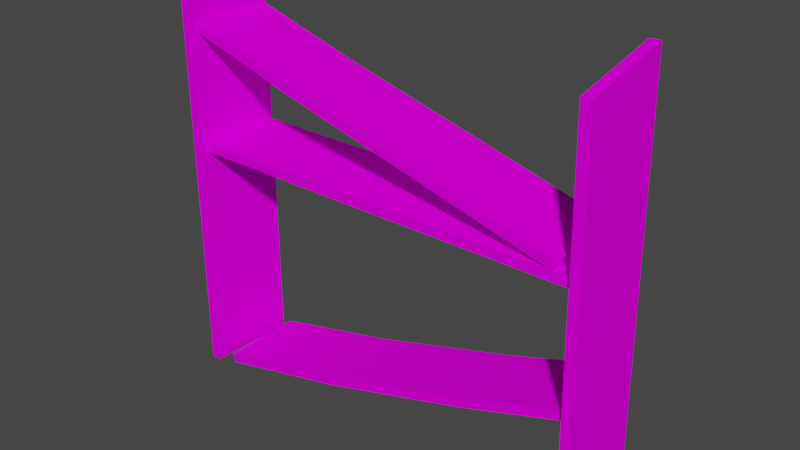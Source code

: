 # Source: HQpolc1_c1.blend  (saved by Blender 2.82.7; exported with 4.5.12 LTS)
import bpy
from mathutils import Matrix  # noqa: F401  (used for matrix-valued properties, if any)

bpy.ops.wm.read_factory_settings(use_empty=True)
scene = bpy.context.scene
scene.name = 'Scene'

# ---- collections
col_collection = bpy.data.collections.new('Collection'); scene.collection.children.link(col_collection)

# ---- images (referenced by path relative to the original .blend; pixels are not part of the script)
import os
ASSET_DIR = os.environ.get("B2B_ASSET_DIR", "")  # directory of the original .blend (textures are referenced by path, not embedded)
HERE = os.path.dirname(os.path.abspath(__file__))  # packed textures are extracted next to this script under _unpacked/

def load_image(name, relpath, width, height, colorspace="sRGB"):
    """Load a texture the original file referenced (path relative to the .blend, or extracted next to this script)."""
    p = next((c for c in (os.path.join(HERE, relpath), os.path.join(ASSET_DIR, relpath)) if relpath and os.path.exists(c)), "")
    if p:
        img = bpy.data.images.load(p, check_existing=True)
        img.name = name
    else:  # same state as the original file: an image datablock whose file is absent (Cycles renders it pink)
        img = bpy.data.images.new(name, width, height)
        img.source = "FILE"
        img.filepath = "//" + (relpath or name)
    img.colorspace_settings.name = colorspace
    return img
img_prkna01_bmp = load_image('prkna01.bmp', 'prkna01.bmp', 1024, 1024, 'sRGB')

# ---- materials (node trees are filled in below, after node groups)
mat_prkna01_bmp = bpy.data.materials.new('prkna01.bmp')
mat_prkna01_bmp.use_transparent_shadow = False

# ---- material node trees
mat_prkna01_bmp.use_nodes = True; mat_prkna01_bmp.node_tree.nodes.clear()
_N = mat_prkna01_bmp.node_tree.nodes; _L = mat_prkna01_bmp.node_tree.links
n0 = _N.new('ShaderNodeOutputMaterial'); n0.name = 'Material Output'; n0.location = (300, 300)
n1 = _N.new('ShaderNodeBsdfPrincipled'); n1.name = 'Principled BSDF'; n1.location = (10, 300)
n1.distribution = 'GGX'
n1.subsurface_method = 'BURLEY'
n1.inputs[2].default_value = 0.0
n1.inputs[3].default_value = 1.45
n1.inputs[13].default_value = 0.0
n1.inputs[27].default_value = (0.0, 0.0, 0.0, 1.0)
n1.inputs[28].default_value = 1.0
n2 = _N.new('ShaderNodeTexImage'); n2.name = 'Image Texture'; n2.location = (0, 0)
n2.image = img_prkna01_bmp
_L.new(n1.outputs[0], n0.inputs[0])
_L.new(n2.outputs[0], n1.inputs[0])
n0.is_active_output = True

# ---- world
world_world = bpy.data.worlds.new('World'); scene.world = world_world
world_world.use_nodes = True; world_world.node_tree.nodes.clear()
_N = world_world.node_tree.nodes; _L = world_world.node_tree.links
n0 = _N.new('ShaderNodeOutputWorld'); n0.name = 'World Output'; n0.location = (300, 300)
n1 = _N.new('ShaderNodeBackground'); n1.name = 'Background'; n1.location = (10, 300)
n1.inputs[0].default_value = (0.05088, 0.05088, 0.05088, 1.0)
_L.new(n1.outputs[0], n0.inputs[0])
n0.is_active_output = True
world_world.color = (0.05088, 0.05088, 0.05088)
world_world.use_sun_shadow = False
world_world.sun_shadow_jitter_overblur = 0.0

# ---- meshes
me_policka = bpy.data.meshes.new('policka')
me_policka.from_pydata([(-0.5025, -0.09729, 0.06573), (-0.5025, 0.1063, 0.06573), (-0.5025, -0.09729, 0.08832), (-0.5025, 0.1063, 0.08832), (-0.5086, -0.09729, 0.3554), (0.4459, -0.09729, 0.08819), (-0.5086, 0.1063, 0.3554), (-0.503, -0.09729, 0.3773), (0.4503, -0.09729, 0.1097), (-0.503, 0.1063, 0.3773), (-0.2389, 0.1063, 0.2738), (-0.2389, -0.09729, 0.2738), (-0.2335, -0.09729, 0.2955), (-0.2335, 0.1063, 0.2955), (-0.5019, -0.113, -0.5028), (-0.5019, -0.113, 0.4419), (-0.4887, 0.1018, -0.5028), (-0.5019, 0.113, 0.5028), (-0.527, -0.113, -0.5028), (-0.527, -0.113, 0.4419), (-0.5138, 0.1018, -0.5028), (-0.527, 0.113, 0.5028), (-0.5025, -0.09729, 0.06573), (-0.5025, -0.09729, 0.08832), (-0.5025, 0.1063, 0.06573), (-0.5025, 0.1063, 0.08832), (0.4503, 0.1063, 0.1097), (-0.5025, 0.1063, 0.06573), (-0.5025, -0.09729, 0.06573), (-0.5025, -0.09729, 0.08832), (-0.5025, 0.1063, 0.08832), (0.4459, 0.1063, 0.08819), (-0.5086, -0.09729, 0.3554), (-0.2389, -0.09729, 0.2738), (-0.503, -0.09729, 0.3773), (-0.2335, -0.09729, 0.2955), (-0.2389, 0.1063, 0.2738), (-0.2335, 0.1063, 0.2955), (-0.5086, 0.1063, 0.3554), (-0.5086, -0.09729, 0.3554), (-0.503, -0.09729, 0.3773), (-0.503, 0.1063, 0.3773), (0.4459, 0.1063, 0.08819), (0.4459, -0.09729, 0.08819), (0.4503, -0.09729, 0.1097), (0.4503, 0.1063, 0.1097), (-0.5086, 0.1063, 0.3554), (-0.503, 0.1063, 0.3773), (-0.5025, 0.1063, -0.2133), (-0.5019, -0.113, -0.5028), (-0.5019, -0.113, 0.4419), (-0.527, -0.113, 0.4419), (-0.5025, -0.09729, -0.1907), (-0.527, -0.113, -0.5028), (-0.5025, -0.09729, -0.2133), (-0.5019, -0.113, 0.4419), (-0.5019, 0.113, 0.5028), (-0.527, 0.113, 0.5028), (-0.527, -0.113, 0.4419), (-0.5025, 0.1063, -0.1907), (-0.5019, 0.113, 0.5028), (-0.4887, 0.1018, -0.5028), (-0.5138, 0.1018, -0.5028), (-0.527, 0.113, 0.5028), (-0.4887, 0.1018, -0.5028), (-0.5019, -0.113, -0.5028), (-0.527, -0.113, -0.5028), (-0.5138, 0.1018, -0.5028), (-0.2712, -0.09729, 0.08832), (-0.3039, -0.09729, 0.06573), (0.2602, 0.1063, 0.08832), (0.2486, 0.1063, 0.06573), (-0.3039, -0.09729, 0.06573), (0.2486, 0.1063, 0.06573), (-0.2712, -0.09729, 0.08832), (0.2602, 0.1063, 0.08832), (0.2242, 0.07845, 0.06573), (-0.1316, 0.008726, 0.06573), (0.2187, 0.0589, 0.08832), (-0.1277, -0.008981, 0.08832), (0.4459, -0.09729, 0.08819), (0.4459, 0.1063, 0.08819), (0.4503, 0.1063, 0.1097), (0.4503, -0.09729, 0.1097), (0.2602, 0.1063, 0.08832), (0.2486, 0.1063, 0.06573), (-0.2712, -0.09729, 0.08832), (-0.3039, -0.09729, 0.06573), (-0.1316, 0.008726, 0.06573), (0.2242, 0.07845, 0.06573), (0.2187, 0.0589, 0.08832), (-0.1277, -0.008981, 0.08832)], [], [(25, 75, 71, 24), (29, 30, 27, 28), (10, 11, 4, 6), (57, 58, 55, 56), (47, 37, 36, 46), (52, 59, 48, 54), (35, 34, 32, 33), (43, 11, 10, 42), (13, 9, 7, 12), (37, 26, 31, 36), (17, 15, 14, 16), (21, 20, 18, 19), (51, 53, 49, 50), (66, 67, 64, 65), (8, 35, 33, 5), (40, 41, 38, 39), (62, 63, 60, 61), (45, 13, 12, 44), (73, 76, 77, 69, 0, 1), (74, 79, 78, 70, 3, 2), (72, 68, 23, 22), (82, 83, 80, 81), (90, 89, 85, 84), (86, 87, 88, 91), (91, 88, 89, 90)])
me_policka.polygons.foreach_set('use_smooth', [True] * 25)
_uv = me_policka.uv_layers.new(name='UVMap')
_uv.uv.foreach_set('vector', [0.4109, 0.1065, 0.4109, -0.6585, 0.4334, -0.6469, 0.4334, 0.1065, 0.4109, -0.09773, 0.4109, 0.1065, 0.4334, 0.1065, 0.4334, -0.09773, 0.3796, -0.7157, 0.5009, -0.7157, 0.5009, -0.9993, 0.3796, -0.9993, 0.4109, -0.9023, 0.4109, -1.107, 0.4334, -1.107, 0.4334, -0.9023, 0.4109, 0.1065, 0.4109, -0.1803, 0.4334, -0.18, 0.4334, 0.1065, 0.4109, -0.09773, 0.4109, 0.1065, 0.4334, 0.1065, 0.4334, -0.09773, 0.4109, -0.3845, 0.4109, -0.09773, 0.4334, -0.09773, 0.4334, -0.3842, 0.5009, -0.0006682, 0.5009, -0.7157, 0.3796, -0.7157, 0.3796, -0.0006682, 0.8769, -0.7154, 0.8769, -0.9993, 0.9923, -0.9993, 0.9923, -0.7154, 0.4109, -0.1803, 0.4109, -0.9023, 0.4334, -0.9023, 0.4334, -0.18, 0.3796, -0.0006682, 0.5009, -0.06105, 0.5009, -0.9993, 0.3796, -0.9993, 0.3796, -0.0006682, 0.3796, -0.9993, 0.5009, -0.9993, 0.5009, -0.06105, 0.4109, -1.107, 0.4109, -0.09773, 0.4334, -0.09773, 0.4334, -1.107, 0.4109, -0.09773, 0.4109, 0.1065, 0.4334, 0.1065, 0.4334, -0.09773, 0.4109, -1.107, 0.4109, -0.3845, 0.4334, -0.3842, 0.4334, -1.107, 0.4109, -0.09773, 0.4109, 0.1065, 0.4334, 0.1065, 0.4334, -0.09773, 0.4109, 0.1065, 0.4109, -0.9023, 0.4334, -0.9023, 0.4334, 0.1065, 0.8769, -0.0006682, 0.8769, -0.7154, 0.9923, -0.7154, 0.9923, -0.0006682, 0.3796, -0.2534, 0.3962, -0.2777, 0.4377, -0.6309, 0.5009, -0.802, 0.5009, -0.9993, 0.3796, -0.9993, 0.5009, -0.7697, 0.4483, -0.6271, 0.4078, -0.2832, 0.3796, -0.2419, 0.3796, -0.9993, 0.5009, -0.9993, 0.4334, -0.297, 0.4109, -0.3297, 0.4109, -0.09773, 0.4334, -0.09773, 0.4109, -0.9023, 0.4109, -1.107, 0.4334, -1.107, 0.4334, -0.9023, 0.4109, -0.566, 0.4334, -0.566, 0.4334, -0.9023, 0.4109, -0.9023, 0.4109, 0.1065, 0.4334, 0.1065, 0.4334, -0.2297, 0.4109, -0.2297, 0.4109, -0.2297, 0.4334, -0.2297, 0.4334, -0.566, 0.4109, -0.566])
me_policka.materials.append(mat_prkna01_bmp)
me_policka.use_remesh_fix_poles = True
me_policka.use_remesh_preserve_attributes = False
me_policka.use_mirror_vertex_groups = False
me_policka.update()
me_policka_001 = bpy.data.meshes.new('policka.001')
me_policka_001.from_pydata([(0.4883, 0.1063, 0.3281), (0.4872, 0.1063, 0.35), (0.527, -0.113, -0.5028), (0.5078, -0.113, 0.4419), (0.527, 0.113, -0.5028), (0.5078, 0.113, 0.4877), (0.5019, -0.113, -0.5028), (0.4827, -0.113, 0.4419), (0.5019, 0.113, -0.5028), (0.4827, 0.113, 0.4877), (-0.4614, -0.09729, -0.503), (0.5045, -0.09729, -0.2226), (-0.4614, 0.1063, -0.503), (0.5045, 0.1063, -0.2226), (-0.4679, -0.09729, -0.4813), (0.498, -0.09729, -0.201), (-0.4679, 0.1063, -0.4813), (0.498, 0.1063, -0.201), (-0.1301, 0.1063, -0.4232), (-0.1301, -0.09729, -0.4232), (-0.1366, -0.09729, -0.4015), (-0.1366, 0.1063, -0.4015), (0.2331, 0.1063, -0.3149), (0.2266, 0.1063, -0.2933), (0.2331, -0.09729, -0.3149), (0.2266, -0.09729, -0.2933), (0.498, -0.09729, -0.201), (0.498, 0.1063, -0.201), (0.5031, -0.09729, 0.06573), (0.5031, 0.1063, 0.06573), (0.5031, 0.1063, 0.08832), (0.5045, -0.09729, -0.2226), (0.5031, -0.09729, 0.08832), (0.5045, 0.1063, -0.2226), (0.4872, -0.09729, 0.35), (0.4883, -0.09729, 0.3281), (0.2331, -0.09729, -0.3149), (0.2266, -0.09729, -0.2933), (0.5045, -0.09729, -0.2226), (-0.1301, 0.1063, -0.4232), (-0.1366, 0.1063, -0.4015), (-0.4614, 0.1063, -0.503), (0.2266, 0.1063, -0.2933), (0.498, -0.09729, -0.201), (-0.1366, -0.09729, -0.4015), (0.498, 0.1063, -0.201), (0.5045, 0.1063, -0.2226), (0.2331, 0.1063, -0.3149), (-0.4679, 0.1063, -0.4813), (-0.1301, -0.09729, -0.4232), (-0.4679, -0.09729, -0.4813), (-0.4614, -0.09729, -0.503), (0.5019, 0.113, -0.5028), (0.527, 0.113, -0.5028), (0.527, -0.113, -0.5028), (0.5078, -0.113, 0.4419), (0.4827, -0.113, 0.4419), (0.527, -0.113, -0.5028), (0.5019, -0.113, -0.5028), (0.5019, -0.113, -0.5028), (0.5078, -0.113, 0.4419), (0.5078, 0.113, 0.4877), (0.4827, 0.113, 0.4877), (0.4827, 0.113, 0.4877), (0.4827, -0.113, 0.4419), (0.5078, 0.113, 0.4877), (0.5019, 0.113, -0.5028), (0.527, 0.113, -0.5028), (0.5031, -0.09729, 0.06573), (0.5031, 0.1063, 0.06573), (0.5031, -0.09729, 0.08832), (0.5031, 0.1063, 0.08832), (0.5031, -0.09729, 0.06573), (0.5031, -0.09729, 0.08832), (0.5031, 0.1063, 0.06573), (0.5031, 0.1063, 0.08832), (-0.2712, -0.09729, 0.08832), (-0.3039, -0.09729, 0.06573), (0.2602, 0.1063, 0.08832), (0.2486, 0.1063, 0.06573), (-0.3039, -0.09729, 0.06573), (0.2486, 0.1063, 0.06573), (-0.2712, -0.09729, 0.08832), (0.2602, 0.1063, 0.08832), (0.2242, 0.07845, 0.06573), (-0.1316, 0.008726, 0.06573), (0.2187, 0.0589, 0.08832), (-0.1277, -0.008981, 0.08832), (-0.4679, 0.1063, -0.4813), (-0.4614, 0.1063, -0.503), (-0.4614, -0.09729, -0.503), (-0.4679, -0.09729, -0.4813), (0.2602, 0.1063, 0.08832), (0.2486, 0.1063, 0.06573), (-0.2712, -0.09729, 0.08832), (-0.3039, -0.09729, 0.06573), (-0.1316, 0.008726, 0.06573), (0.2242, 0.07845, 0.06573), (0.2187, 0.0589, 0.08832), (-0.1277, -0.008981, 0.08832)], [], [(30, 32, 28, 29), (21, 16, 14, 20), (17, 26, 31, 13), (48, 40, 39, 41), (40, 23, 22, 39), (45, 42, 25, 43), (66, 63, 65, 67), (5, 3, 2, 4), (9, 8, 6, 7), (15, 37, 36, 11), (56, 58, 54, 55), (62, 64, 60, 61), (24, 19, 18, 47), (42, 21, 20, 25), (18, 19, 10, 12), (38, 24, 47, 46), (59, 52, 53, 57), (44, 50, 51, 49), (37, 44, 49, 36), (1, 34, 35, 0), (23, 27, 33, 22), (71, 78, 86, 87, 82, 70), (73, 76, 80, 72), (69, 68, 77, 85, 84, 81), (79, 83, 75, 74), (91, 88, 89, 90), (98, 92, 93, 97), (94, 99, 96, 95), (99, 98, 97, 96)])
me_policka_001.polygons.foreach_set('use_smooth', [True] * 29)
_uv = me_policka_001.uv_layers.new(name='UVMap')
_uv.uv.foreach_set('vector', [0.4109, -0.9023, 0.4109, -1.107, 0.4334, -1.107, 0.4334, -0.9023, 0.3796, -0.6615, 0.3796, -0.9993, 0.5009, -0.9993, 0.5009, -0.6615, 0.4109, -0.9023, 0.4109, -1.107, 0.4334, -1.107, 0.4334, -0.9023, 0.4109, 0.1065, 0.4109, -0.2347, 0.4334, -0.2347, 0.4334, 0.1065, 0.4109, -0.2347, 0.4109, -0.6149, 0.4334, -0.6149, 0.4334, -0.2347, 0.3796, -0.0006682, 0.3796, -0.2851, 0.5009, -0.2851, 0.5009, -0.0006682, 0.4109, 0.1065, 0.4109, -0.9023, 0.4334, -0.9023, 0.4334, 0.1065, 0.3796, -0.0006682, 0.5009, -0.06105, 0.5009, -0.9993, 0.3796, -0.9993, 0.3796, -0.0006682, 0.3796, -0.9993, 0.5009, -0.9993, 0.5009, -0.06105, 0.4109, -1.107, 0.4109, -0.8192, 0.4334, -0.8192, 0.4334, -1.107, 0.4109, -1.107, 0.4109, -0.09773, 0.4334, -0.09773, 0.4334, -1.107, 0.4109, -0.9023, 0.4109, -1.107, 0.4334, -1.107, 0.4334, -0.9023, 0.5009, -0.2851, 0.5009, -0.6615, 0.3796, -0.6615, 0.3796, -0.2851, 0.3796, -0.2851, 0.3796, -0.6615, 0.5009, -0.6615, 0.5009, -0.2851, 0.3796, -0.6615, 0.5009, -0.6615, 0.5009, -0.9993, 0.3796, -0.9993, 0.5009, -0.0006682, 0.5009, -0.2851, 0.3796, -0.2851, 0.3796, -0.0006682, 0.4109, -0.09773, 0.4109, 0.1065, 0.4334, 0.1065, 0.4334, -0.09773, 0.4109, -0.439, 0.4109, -0.09773, 0.4334, -0.09773, 0.4334, -0.439, 0.4109, -0.8192, 0.4109, -0.439, 0.4334, -0.439, 0.4334, -0.8192, 0.4109, -0.9023, 0.4109, -1.107, 0.4334, -1.107, 0.4334, -0.9023, 0.4109, -0.6149, 0.4109, -0.9023, 0.4334, -0.9023, 0.4334, -0.6149, 0.3796, -0.0006682, 0.3796, -0.2419, 0.4078, -0.2832, 0.4483, -0.6271, 0.5009, -0.7697, 0.5009, -0.0006682, 0.4109, -1.107, 0.4109, -0.3297, 0.4334, -0.297, 0.4334, -1.107, 0.3796, -0.0006682, 0.5009, -0.0006682, 0.5009, -0.802, 0.4377, -0.6309, 0.3962, -0.2777, 0.3796, -0.2534, 0.4334, -0.6469, 0.4109, -0.6585, 0.4109, -0.9023, 0.4334, -0.9023, 0.4109, -0.09773, 0.4109, 0.1065, 0.4334, 0.1065, 0.4334, -0.09773, 0.4109, -0.566, 0.4109, -0.9023, 0.4334, -0.9023, 0.4334, -0.566, 0.4109, 0.1065, 0.4109, -0.2297, 0.4334, -0.2297, 0.4334, 0.1065, 0.4109, -0.2297, 0.4109, -0.566, 0.4334, -0.566, 0.4334, -0.2297])
me_policka_001.materials.append(mat_prkna01_bmp)
me_policka_001.use_remesh_fix_poles = True
me_policka_001.use_remesh_preserve_attributes = False
me_policka_001.use_mirror_vertex_groups = False
me_policka_001.update()

# ---- objects
ob_policka01 = bpy.data.objects.new('policka01', me_policka)
ob_policka02 = bpy.data.objects.new('policka02', me_policka_001)

# ---- transforms, parenting, visibility, modifiers, constraints
ob_policka01.location = (-8.957e-05, -0.003084, 0.03566)
ob_policka01.lineart.crease_threshold = 0.0
ob_policka02.location = (-8.957e-05, -0.003084, 0.03566)
ob_policka02.lineart.crease_threshold = 0.0

# ---- collection membership
col_collection.objects.link(ob_policka01)
col_collection.objects.link(ob_policka02)

# ---- scene / render settings (as saved in the file)
scene.frame_start = 1; scene.frame_end = 250; scene.frame_set(1)
scene.render.engine = 'BLENDER_EEVEE_NEXT'
scene.cycles.use_denoising = False
scene.cycles.samples = 128
scene.cycles.sampling_pattern = 'TABULATED_SOBOL'
scene.cycles.use_adaptive_sampling = False
scene.cycles.use_light_tree = False
scene.view_settings.view_transform = 'Filmic'
bpy.context.view_layer.update()

# ---- added for rendering (the .blend has no active camera and no usable light): camera, sun
cam_auto = bpy.data.cameras.new('AutoCamera')
cam_auto.lens = 50.0
cam_auto.sensor_width = 36.0
cam_auto.clip_end = 1000.0
ob_auto_camera = bpy.data.objects.new('AutoCamera', cam_auto)
scene.collection.objects.link(ob_auto_camera)
ob_auto_camera.location = (1.36404, -1.64004, 1.12689)
ob_auto_camera.rotation_euler = (1.09748, -7.21219e-08, 0.694738)
scene.camera = ob_auto_camera
light_auto_sun = bpy.data.lights.new('AutoSun', 'SUN')
light_auto_sun.energy = 3.0
light_auto_sun.angle = 0.0523599
ob_auto_sun = bpy.data.objects.new('AutoSun', light_auto_sun)
scene.collection.objects.link(ob_auto_sun)
ob_auto_sun.rotation_euler = (0.872665, 0.174533, 0.523599)
bpy.context.view_layer.update()
